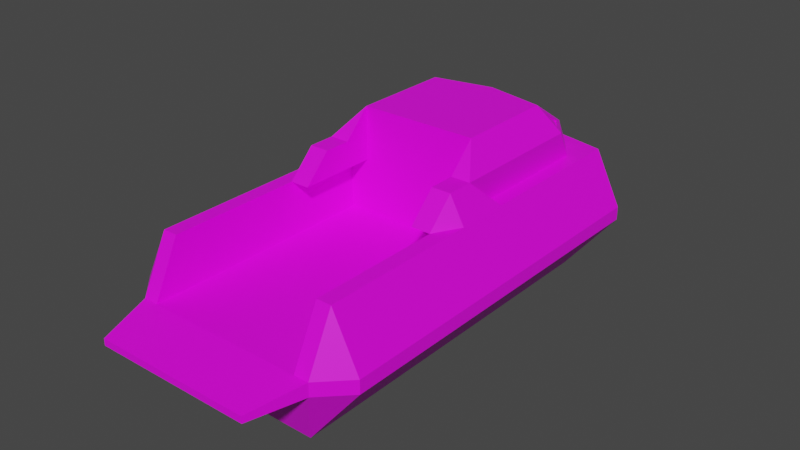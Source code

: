 # Source: Ferry.blend  (saved by Blender 3.6.13; exported with 4.5.12 LTS)
import bpy
from mathutils import Matrix  # noqa: F401  (used for matrix-valued properties, if any)

bpy.ops.wm.read_factory_settings(use_empty=True)
scene = bpy.context.scene
scene.name = 'Scene'

# ---- collections
col_collection = bpy.data.collections.new('Collection'); scene.collection.children.link(col_collection)

# ---- images (referenced by path relative to the original .blend; pixels are not part of the script)
import os
ASSET_DIR = os.environ.get("B2B_ASSET_DIR", "")  # directory of the original .blend (textures are referenced by path, not embedded)
HERE = os.path.dirname(os.path.abspath(__file__))  # packed textures are extracted next to this script under _unpacked/

def load_image(name, relpath, width, height, colorspace="sRGB"):
    """Load a texture the original file referenced (path relative to the .blend, or extracted next to this script)."""
    p = next((c for c in (os.path.join(HERE, relpath), os.path.join(ASSET_DIR, relpath)) if relpath and os.path.exists(c)), "")
    if p:
        img = bpy.data.images.load(p, check_existing=True)
        img.name = name
    else:  # same state as the original file: an image datablock whose file is absent (Cycles renders it pink)
        img = bpy.data.images.new(name, width, height)
        img.source = "FILE"
        img.filepath = "//" + (relpath or name)
    img.colorspace_settings.name = colorspace
    return img
img_ferrry_png = load_image('Ferrry.png', 'Ferrry.png', 1024, 1024, 'sRGB')

# ---- materials (node trees are filled in below, after node groups)
mat_material = bpy.data.materials.new('Material')
mat_material.use_transparent_shadow = False

# ---- material node trees
mat_material.use_nodes = True; mat_material.node_tree.nodes.clear()
_N = mat_material.node_tree.nodes; _L = mat_material.node_tree.links
n0 = _N.new('ShaderNodeBsdfPrincipled'); n0.name = 'Principled BSDF'; n0.location = (10, 300)
n0.distribution = 'GGX'
n0.subsurface_method = 'RANDOM_WALK_SKIN'
n0.inputs[3].default_value = 1.45
n0.inputs[27].default_value = (0.0, 0.0, 0.0, 1.0)
n0.inputs[28].default_value = 1.0
n1 = _N.new('ShaderNodeOutputMaterial'); n1.name = 'Material Output'; n1.location = (300, 300)
n2 = _N.new('ShaderNodeTexImage'); n2.name = 'Image Texture'; n2.location = (-280, 275)
n2.image = img_ferrry_png
_L.new(n0.outputs[0], n1.inputs[0])
_L.new(n2.outputs[0], n0.inputs[0])
n1.is_active_output = True

# ---- world
world_world = bpy.data.worlds.new('World'); scene.world = world_world
world_world.use_nodes = True; world_world.node_tree.nodes.clear()
_N = world_world.node_tree.nodes; _L = world_world.node_tree.links
n0 = _N.new('ShaderNodeOutputWorld'); n0.name = 'World Output'; n0.location = (300, 300)
n1 = _N.new('ShaderNodeBackground'); n1.name = 'Background'; n1.location = (10, 300)
n1.inputs[0].default_value = (0.05088, 0.05088, 0.05088, 1.0)
_L.new(n1.outputs[0], n0.inputs[0])
n0.is_active_output = True
world_world.color = (0.05088, 0.05088, 0.05088)
world_world.use_sun_shadow = False
world_world.sun_shadow_jitter_overblur = 0.0

# ---- meshes
me_pier = bpy.data.meshes.new('Pier')
me_pier.from_pydata([(0.05763, 10.95, 0.243), (0.05763, 1.947, 0.243), (2.533, 16.95, -2.757), (3.558, 10.95, 2.243), (3.558, 1.947, 0.243), (3.558, 2.947, 2.243), (4.558, 2.947, 0.243), (3.008, 10.95, 2.243), (3.008, 1.947, 0.243), (3.008, 2.947, 2.243), (0.05763, 20.2, 0.243), (0.05763, 17.7, 2.243), (0.5576, 19.95, 0.243), (0.05763, -0.05316, -0.006993), (3.558, 16.95, 2.243), (4.558, 16.95, 0.243), (4.558, 16.95, -0.257), (0.05763, 20.2, -0.257), (0.05763, 1.947, -0.257), (3.558, 1.947, -0.257), (4.558, 2.947, -0.257), (0.5576, 19.95, -0.257), (3.008, 15.75, 2.243), (0.05763, 19.2, -2.757), (0.05763, 2.947, -2.757), (2.533, 2.947, -2.757), (3.008, -0.05316, -0.006993), (0.5576, 18.95, -2.757), (0.05763, 17.21, 2.243), (0.05763, 10.95, 4.243), (0.05763, -0.05316, -0.257), (0.05763, 15.21, 4.243), (3.008, -0.05316, -0.257), (2.781, 15.33, 3.393), (3.008, 9.947, 3.243), (0.05763, 16.71, 3.243), (3.558, 8.947, 2.243), (3.008, 8.947, 3.243), (3.008, 7.947, 2.243), (2.558, 18.45, 1.243), (2.283, 16.75, 2.243), (2.283, 10.95, 4.243), (2.083, 14.91, 4.132), (2.083, 16.08, 3.354), (2.283, 9.947, 3.243), (2.283, 8.947, 3.243), (2.283, 7.947, 2.243), (2.283, 10.95, 2.243), (0.05763, 10.95, 0.243), (3.008, 10.95, 0.243), (2.441, 15.8, 3.393), (0.2576, 16.55, 3.354), (2.441, 15.1, 3.862), (0.2576, 15.38, 4.132), (2.283, 16.25, 3.243), (3.008, 15.25, 3.243), (2.283, 14.75, 4.243), (2.381, 15.76, 3.327), (2.721, 15.29, 3.327), (2.381, 15.06, 3.796), (2.411, 15.78, 3.36), (2.751, 15.31, 3.36), (2.411, 15.08, 3.829), (0.2576, 16.52, 3.312), (0.2576, 15.35, 4.09), (2.083, 16.05, 3.312), (2.083, 14.89, 4.09), (-2.418, 16.95, -2.757), (-3.442, 10.95, 2.243), (-3.442, 1.947, 0.243), (-3.442, 2.947, 2.243), (-4.442, 2.947, 0.243), (-2.892, 10.95, 2.243), (-2.892, 1.947, 0.243), (-2.892, 2.947, 2.243), (-0.4424, 19.95, 0.243), (-3.442, 16.95, 2.243), (-4.442, 16.95, 0.243), (-4.442, 16.95, -0.257), (-3.442, 1.947, -0.257), (-4.442, 2.947, -0.257), (-0.4424, 19.95, -0.257), (-2.892, 15.75, 2.243), (-2.418, 2.947, -2.757), (-2.892, -0.05316, -0.006993), (-0.4424, 18.95, -2.757), (-2.892, -0.05316, -0.257), (-2.666, 15.33, 3.393), (-2.892, 9.947, 3.243), (-3.442, 8.947, 2.243), (-2.892, 8.947, 3.243), (-2.892, 7.947, 2.243), (-2.442, 18.45, 1.243), (-2.167, 16.75, 2.243), (-2.167, 10.95, 4.243), (-1.967, 14.91, 4.132), (-1.967, 16.08, 3.354), (-2.167, 9.947, 3.243), (-2.167, 8.947, 3.243), (-2.167, 7.947, 2.243), (-2.167, 10.95, 2.243), (-2.892, 10.95, 0.243), (-2.326, 15.8, 3.393), (-0.1424, 16.55, 3.354), (-2.326, 15.1, 3.862), (-0.1424, 15.38, 4.132), (-2.167, 16.25, 3.243), (-2.892, 15.25, 3.243), (-2.167, 14.75, 4.243), (-2.265, 15.76, 3.327), (-2.605, 15.29, 3.327), (-2.265, 15.06, 3.796), (-2.296, 15.78, 3.36), (-2.636, 15.31, 3.36), (-2.296, 15.08, 3.829), (-0.1424, 16.52, 3.312), (-0.1424, 15.35, 4.09), (-1.967, 16.05, 3.312), (-1.967, 14.89, 4.09)], [], [(18, 19, 32, 30), (25, 24, 23, 27, 2), (9, 8, 4, 5), (5, 4, 6), (39, 15, 12), (30, 32, 26, 13), (14, 15, 39), (10, 11, 14, 39, 12), (6, 4, 19, 20), (10, 12, 21, 17), (21, 16, 2, 27), (12, 15, 16, 21), (24, 25, 19, 18), (19, 25, 20), (17, 21, 27, 23), (42, 43, 65, 66), (4, 1, 13, 26), (29, 48, 49, 7, 47, 41), (5, 6, 15, 14, 3, 34, 37, 36), (7, 22, 55, 34), (54, 40, 28, 35), (7, 3, 14, 11, 28, 40, 22), (22, 40, 54, 55), (41, 56, 31, 29), (34, 44, 45, 37), (6, 20, 16, 15), (20, 25, 2, 16), (52, 33, 58, 59), (44, 34, 41), (55, 56, 41, 34), (46, 38, 37, 45), (44, 41, 47, 46, 45), (7, 49, 8, 9), (37, 38, 36), (7, 34, 3), (46, 47, 7, 38), (9, 5, 36, 38), (19, 4, 26, 32), (48, 1, 8, 49), (51, 43, 54, 35), (53, 51, 35, 31), (42, 53, 31, 56), (43, 42, 56, 54), (50, 33, 55, 54), (52, 50, 54, 56), (33, 52, 56, 55), (59, 58, 61, 62), (50, 52, 59, 57), (33, 50, 57, 58), (61, 60, 62), (57, 59, 62, 60), (58, 57, 60, 61), (65, 63, 64, 66), (53, 42, 66, 64), (43, 51, 63, 65), (51, 53, 64, 63), (18, 30, 86, 79), (83, 67, 85, 23, 24), (74, 70, 69, 73), (70, 71, 69), (92, 75, 77), (30, 13, 84, 86), (76, 92, 77), (10, 75, 92, 76, 11), (71, 80, 79, 69), (10, 17, 81, 75), (81, 85, 67, 78), (75, 81, 78, 77), (24, 18, 79, 83), (79, 80, 83), (17, 23, 85, 81), (95, 118, 117, 96), (69, 84, 13, 1), (29, 94, 100, 72, 101, 48), (70, 89, 90, 88, 68, 76, 77, 71), (72, 88, 107, 82), (106, 35, 28, 93), (72, 82, 93, 28, 11, 76, 68), (82, 107, 106, 93), (94, 29, 31, 108), (88, 90, 98, 97), (71, 77, 78, 80), (80, 78, 67, 83), (104, 111, 110, 87), (97, 94, 88), (107, 88, 94, 108), (99, 98, 90, 91), (97, 98, 99, 100, 94), (72, 74, 73, 101), (90, 89, 91), (72, 68, 88), (99, 91, 72, 100), (74, 91, 89, 70), (79, 86, 84, 69), (48, 101, 73, 1), (103, 35, 106, 96), (105, 31, 35, 103), (95, 108, 31, 105), (96, 106, 108, 95), (102, 106, 107, 87), (104, 108, 106, 102), (87, 107, 108, 104), (111, 114, 113, 110), (102, 109, 111, 104), (87, 110, 109, 102), (113, 114, 112), (109, 112, 114, 111), (110, 113, 112, 109), (117, 118, 116, 115), (105, 116, 118, 95), (96, 117, 115, 103), (103, 115, 116, 105)])
_uv = me_pier.uv_layers.new(name='UVMap')
_uv.uv.foreach_set('vector', [0.7388, 0.1568, 0.7844, 0.1568, 0.7773, 0.1307, 0.7388, 0.1307, 0.2549, 0.8153, 0.2549, 0.6541, 0.0433, 0.6541, 0.04656, 0.6867, 0.0726, 0.8153, 0.7773, 0.29, 0.7773, 0.2639, 0.7844, 0.2639, 0.7844, 0.29, 0.05958, 0.8153, 0.05958, 0.6851, 0.0726, 0.6851, 0.2874, 0.7502, 0.3135, 0.6851, 0.2614, 0.6851, 0.7388, 0.2574, 0.7773, 0.2574, 0.7773, 0.2607, 0.7388, 0.2607, 0.3004, 0.8153, 0.3135, 0.6851, 0.2874, 0.7502, 0.7388, 0.3944, 0.7388, 0.3619, 0.7844, 0.3521, 0.7714, 0.3716, 0.7454, 0.3911, 0.0726, 0.6851, 0.05958, 0.6851, 0.05958, 0.6525, 0.0726, 0.6525, 0.2549, 0.6851, 0.2614, 0.6851, 0.2614, 0.6525, 0.2549, 0.6525, 0.7674, 0.9568, 0.8195, 0.9568, 0.7931, 0.5261, 0.7674, 0.5261, 0.2614, 0.6851, 0.3135, 0.6851, 0.3135, 0.6525, 0.2614, 0.6525, 0.7388, 0.2249, 0.7711, 0.2249, 0.7844, 0.2574, 0.7388, 0.2574, 0.5656, 0.9568, 0.5523, 0.5261, 0.5786, 0.9568, 0.7609, 0.9568, 0.7674, 0.9568, 0.7674, 0.5261, 0.7609, 0.5261, 0.7781, 0.3146, 0.7933, 0.3044, 0.7929, 0.3039, 0.7777, 0.314, 0.7844, 0.1568, 0.7388, 0.1568, 0.7388, 0.1307, 0.7773, 0.1307, 0.7388, 0.316, 0.7388, 0.2639, 0.7773, 0.2639, 0.7773, 0.29, 0.7678, 0.29, 0.7678, 0.316, 0.0726, 0.8153, 0.0726, 0.6851, 0.2549, 0.6851, 0.2549, 0.8153, 0.1768, 0.8153, 0.1637, 0.8804, 0.1507, 0.8804, 0.1507, 0.8153, 0.1768, 0.8153, 0.2393, 0.8153, 0.2327, 0.8804, 0.1637, 0.8804, 0.7678, 0.303, 0.7678, 0.29, 0.7388, 0.29, 0.7388, 0.303, 0.7773, 0.274, 0.7844, 0.274, 0.7844, 0.3521, 0.7388, 0.3619, 0.7388, 0.3556, 0.7678, 0.3495, 0.7773, 0.3365, 0.2393, 0.8153, 0.2523, 0.8153, 0.2458, 0.8804, 0.2327, 0.8804, 0.7678, 0.274, 0.7678, 0.3234, 0.7388, 0.3295, 0.7388, 0.274, 0.7773, 0.2609, 0.7678, 0.2609, 0.7678, 0.2479, 0.7773, 0.2479, 0.0726, 0.6851, 0.0726, 0.6525, 0.2549, 0.6525, 0.2549, 0.6851, 0.5786, 0.9568, 0.5786, 0.5261, 0.7609, 0.5261, 0.7609, 0.9568, 0.7699, 0.3111, 0.7743, 0.3049, 0.7735, 0.3041, 0.7691, 0.3102, 0.7678, 0.2609, 0.7773, 0.2609, 0.7678, 0.274, 0.2327, 0.8804, 0.2262, 0.9455, 0.1768, 0.9455, 0.1637, 0.8804, 0.7678, 0.2349, 0.7773, 0.2349, 0.7773, 0.2479, 0.7678, 0.2479, 0.2679, 0.7502, 0.2549, 0.8153, 0.2549, 0.6851, 0.2939, 0.6851, 0.2809, 0.7502, 0.2549, 0.6851, 0.2549, 0.5549, 0.1377, 0.5549, 0.1507, 0.6851, 0.1507, 0.8804, 0.1377, 0.8153, 0.1507, 0.8153, 0.7773, 0.274, 0.7773, 0.2609, 0.7844, 0.274, 0.7678, 0.2349, 0.7678, 0.274, 0.7773, 0.274, 0.7773, 0.2349, 0.7773, 0.1698, 0.7844, 0.1698, 0.7844, 0.2479, 0.7773, 0.2349, 0.05958, 0.6525, 0.05958, 0.6851, 0.03354, 0.6688, 0.03354, 0.6525, 0.7388, 0.274, 0.7388, 0.1568, 0.7773, 0.1568, 0.7773, 0.274, 0.7414, 0.3469, 0.7652, 0.3408, 0.7678, 0.343, 0.7388, 0.349, 0.7414, 0.3317, 0.7414, 0.3469, 0.7388, 0.349, 0.7388, 0.3295, 0.7652, 0.3256, 0.7414, 0.3317, 0.7388, 0.3295, 0.7678, 0.3234, 0.7652, 0.3408, 0.7652, 0.3256, 0.7678, 0.3234, 0.7678, 0.343, 0.7699, 0.3372, 0.7743, 0.3311, 0.7773, 0.33, 0.7678, 0.343, 0.7699, 0.328, 0.7699, 0.3372, 0.7678, 0.343, 0.7678, 0.3234, 0.7743, 0.3311, 0.7699, 0.328, 0.7678, 0.3234, 0.7773, 0.33, 0.7691, 0.3102, 0.7735, 0.3041, 0.7739, 0.3045, 0.7695, 0.3106, 0.7896, 0.3049, 0.7805, 0.3111, 0.7799, 0.3102, 0.7891, 0.3041, 0.7743, 0.3311, 0.7699, 0.3372, 0.7691, 0.3366, 0.7735, 0.3305, 0.006402, 0.1353, 0.04446, 0.08278, 0.04446, 0.1615, 0.7891, 0.3041, 0.7799, 0.3102, 0.7802, 0.3106, 0.7894, 0.3045, 0.7735, 0.3305, 0.7691, 0.3366, 0.7695, 0.3369, 0.7739, 0.3308, 0.04446, 0.08278, 0.2488, 0.03058, 0.2488, 0.1612, 0.04446, 0.2134, 0.7414, 0.3146, 0.7652, 0.3146, 0.7652, 0.314, 0.7414, 0.314, 0.7652, 0.3044, 0.7414, 0.3044, 0.7414, 0.3039, 0.7652, 0.3039, 0.7993, 0.3044, 0.7841, 0.3146, 0.7838, 0.314, 0.799, 0.3039, 0.7388, 0.1568, 0.7388, 0.1307, 0.7004, 0.1307, 0.6933, 0.1568, 0.2549, 0.8153, 0.4372, 0.8153, 0.4632, 0.6867, 0.4665, 0.6541, 0.2549, 0.6541, 0.7004, 0.29, 0.6933, 0.29, 0.6933, 0.2639, 0.7004, 0.2639, 0.4502, 0.8153, 0.4372, 0.6851, 0.4502, 0.6851, 0.2223, 0.7502, 0.2484, 0.6851, 0.1963, 0.6851, 0.7388, 0.2574, 0.7388, 0.2607, 0.7004, 0.2607, 0.7004, 0.2574, 0.2093, 0.8153, 0.2223, 0.7502, 0.1963, 0.6851, 0.7388, 0.3944, 0.7323, 0.3911, 0.7063, 0.3716, 0.6933, 0.3521, 0.7388, 0.3619, 0.4372, 0.6851, 0.4372, 0.6525, 0.4502, 0.6525, 0.4502, 0.6851, 0.2549, 0.6851, 0.2549, 0.6525, 0.2484, 0.6525, 0.2484, 0.6851, 0.7544, 0.9568, 0.7544, 0.5261, 0.7287, 0.5261, 0.7023, 0.9568, 0.2484, 0.6851, 0.2484, 0.6525, 0.1963, 0.6525, 0.1963, 0.6851, 0.7388, 0.2249, 0.7388, 0.2574, 0.6933, 0.2574, 0.7066, 0.2249, 0.9562, 0.9568, 0.9432, 0.9568, 0.9695, 0.5261, 0.7609, 0.9568, 0.7609, 0.5261, 0.7544, 0.5261, 0.7544, 0.9568, 0.7781, 0.3146, 0.7777, 0.314, 0.7929, 0.3039, 0.7933, 0.3044, 0.6933, 0.1568, 0.7004, 0.1307, 0.7388, 0.1307, 0.7388, 0.1568, 0.7388, 0.316, 0.7099, 0.316, 0.7099, 0.29, 0.7004, 0.29, 0.7004, 0.2639, 0.7388, 0.2639, 0.4372, 0.8153, 0.359, 0.8153, 0.359, 0.8804, 0.346, 0.8804, 0.333, 0.8153, 0.2549, 0.8153, 0.2549, 0.6851, 0.4372, 0.6851, 0.333, 0.8153, 0.346, 0.8804, 0.277, 0.8804, 0.2705, 0.8153, 0.7099, 0.303, 0.7388, 0.303, 0.7388, 0.29, 0.7099, 0.29, 0.7004, 0.274, 0.7004, 0.3365, 0.7099, 0.3495, 0.7388, 0.3556, 0.7388, 0.3619, 0.6933, 0.3521, 0.6933, 0.274, 0.2705, 0.8153, 0.277, 0.8804, 0.264, 0.8804, 0.2575, 0.8153, 0.7099, 0.274, 0.7388, 0.274, 0.7388, 0.3295, 0.7099, 0.3234, 0.7004, 0.2609, 0.7004, 0.2479, 0.7099, 0.2479, 0.7099, 0.2609, 0.4372, 0.6851, 0.2549, 0.6851, 0.2549, 0.6525, 0.4372, 0.6525, 0.9432, 0.9568, 0.7609, 0.9568, 0.7609, 0.5261, 0.9432, 0.5261, 0.7078, 0.3111, 0.7086, 0.3102, 0.7042, 0.3041, 0.7034, 0.3049, 0.7099, 0.2609, 0.7099, 0.274, 0.7004, 0.2609, 0.277, 0.8804, 0.346, 0.8804, 0.333, 0.9455, 0.2835, 0.9455, 0.7099, 0.2349, 0.7099, 0.2479, 0.7004, 0.2479, 0.7004, 0.2349, 0.2419, 0.7502, 0.2288, 0.7502, 0.2158, 0.6851, 0.2549, 0.6851, 0.2549, 0.8153, 0.2549, 0.6851, 0.359, 0.6851, 0.3721, 0.5549, 0.2549, 0.5549, 0.359, 0.8804, 0.359, 0.8153, 0.3721, 0.8153, 0.7004, 0.274, 0.6933, 0.274, 0.7004, 0.2609, 0.7099, 0.2349, 0.7004, 0.2349, 0.7004, 0.274, 0.7099, 0.274, 0.7004, 0.1698, 0.7004, 0.2349, 0.6933, 0.2479, 0.6933, 0.1698, 0.4502, 0.6525, 0.4762, 0.6525, 0.4762, 0.6688, 0.4502, 0.6851, 0.7388, 0.274, 0.7004, 0.274, 0.7004, 0.1568, 0.7388, 0.1568, 0.7362, 0.3469, 0.7388, 0.349, 0.7099, 0.343, 0.7125, 0.3408, 0.7362, 0.3317, 0.7388, 0.3295, 0.7388, 0.349, 0.7362, 0.3469, 0.7125, 0.3256, 0.7099, 0.3234, 0.7388, 0.3295, 0.7362, 0.3317, 0.7125, 0.3408, 0.7099, 0.343, 0.7099, 0.3234, 0.7125, 0.3256, 0.7078, 0.3372, 0.7099, 0.343, 0.7004, 0.33, 0.7034, 0.3311, 0.7078, 0.328, 0.7099, 0.3234, 0.7099, 0.343, 0.7078, 0.3372, 0.7034, 0.3311, 0.7004, 0.33, 0.7099, 0.3234, 0.7078, 0.328, 0.7086, 0.3102, 0.7082, 0.3106, 0.7038, 0.3045, 0.7042, 0.3041, 0.7896, 0.3049, 0.7891, 0.3041, 0.7799, 0.3102, 0.7805, 0.3111, 0.7034, 0.3311, 0.7042, 0.3305, 0.7086, 0.3366, 0.7078, 0.3372, 0.4911, 0.1353, 0.4531, 0.1615, 0.4531, 0.08278, 0.7891, 0.3041, 0.7894, 0.3045, 0.7802, 0.3106, 0.7799, 0.3102, 0.7042, 0.3305, 0.7038, 0.3308, 0.7082, 0.3369, 0.7086, 0.3366, 0.4531, 0.08278, 0.4531, 0.2134, 0.2488, 0.1612, 0.2488, 0.03058, 0.7362, 0.3146, 0.7362, 0.314, 0.7125, 0.314, 0.7125, 0.3146, 0.7125, 0.3044, 0.7125, 0.3039, 0.7362, 0.3039, 0.7362, 0.3044, 0.7993, 0.3044, 0.799, 0.3039, 0.7838, 0.314, 0.7841, 0.3146])
me_pier.materials.append(mat_material)
me_pier.update()

# ---- objects
ob_ferry = bpy.data.objects.new('Ferry', me_pier)

# ---- transforms, parenting, visibility, modifiers, constraints
ob_ferry.location = (0.0, 0.0, 0.0)

# ---- collection membership
col_collection.objects.link(ob_ferry)

# ---- scene / render settings (as saved in the file)
scene.frame_start = 1; scene.frame_end = 250; scene.frame_set(1)
scene.render.engine = 'BLENDER_EEVEE_NEXT'
scene.cycles.sampling_pattern = 'TABULATED_SOBOL'
scene.view_settings.view_transform = 'Filmic'
bpy.context.view_layer.update()

# ---- added for rendering (the .blend has no active camera and no usable light): camera, sun
cam_auto = bpy.data.cameras.new('AutoCamera')
cam_auto.lens = 50.0
cam_auto.sensor_width = 36.0
cam_auto.clip_end = 1000.0
ob_auto_camera = bpy.data.objects.new('AutoCamera', cam_auto)
scene.collection.objects.link(ob_auto_camera)
ob_auto_camera.location = (21.5592, -15.73, 17.9442)
ob_auto_camera.rotation_euler = (1.09748, -7.21219e-08, 0.694738)
scene.camera = ob_auto_camera
light_auto_sun = bpy.data.lights.new('AutoSun', 'SUN')
light_auto_sun.energy = 3.0
light_auto_sun.angle = 0.0523599
ob_auto_sun = bpy.data.objects.new('AutoSun', light_auto_sun)
scene.collection.objects.link(ob_auto_sun)
ob_auto_sun.rotation_euler = (0.872665, 0.174533, 0.523599)
bpy.context.view_layer.update()

